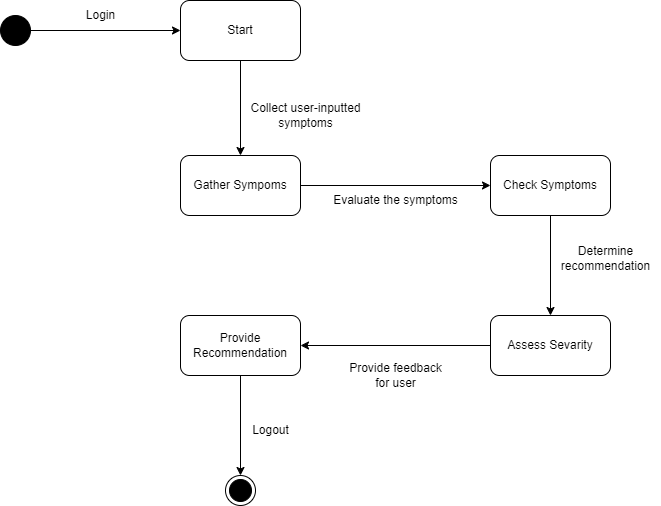

The diagram above was exported from draw.io. Its source (the exported page's mxGraphModel, read from the mxfile embedded in the PNG):
<mxGraphModel dx="1420" dy="804" grid="1" gridSize="10" guides="1" tooltips="1" connect="1" arrows="1" fold="1" page="1" pageScale="1" pageWidth="850" pageHeight="1100" math="0" shadow="0">
  <root>
    <mxCell id="0" />
    <mxCell id="1" parent="0" />
    <mxCell id="uloRZhAETcBwnvcyOWuM-1" style="edgeStyle=orthogonalEdgeStyle;rounded=0;orthogonalLoop=1;jettySize=auto;html=1;exitX=1;exitY=0.5;exitDx=0;exitDy=0;" parent="1" source="QRWBNjg0uq6f8QWioJVk-1" target="QRWBNjg0uq6f8QWioJVk-11" edge="1">
      <mxGeometry relative="1" as="geometry" />
    </mxCell>
    <mxCell id="QRWBNjg0uq6f8QWioJVk-1" value="" style="ellipse;fillColor=strokeColor;html=1;" parent="1" vertex="1">
      <mxGeometry x="150" y="150" width="30" height="30" as="geometry" />
    </mxCell>
    <mxCell id="QRWBNjg0uq6f8QWioJVk-2" value="" style="ellipse;html=1;shape=endState;fillColor=strokeColor;" parent="1" vertex="1">
      <mxGeometry x="375" y="610" width="30" height="30" as="geometry" />
    </mxCell>
    <mxCell id="uloRZhAETcBwnvcyOWuM-10" style="edgeStyle=orthogonalEdgeStyle;rounded=0;orthogonalLoop=1;jettySize=auto;html=1;" parent="1" source="QRWBNjg0uq6f8QWioJVk-11" target="uloRZhAETcBwnvcyOWuM-3" edge="1">
      <mxGeometry relative="1" as="geometry" />
    </mxCell>
    <mxCell id="QRWBNjg0uq6f8QWioJVk-11" value="Start" style="rounded=1;whiteSpace=wrap;html=1;" parent="1" vertex="1">
      <mxGeometry x="330" y="135" width="120" height="60" as="geometry" />
    </mxCell>
    <mxCell id="uloRZhAETcBwnvcyOWuM-11" style="edgeStyle=orthogonalEdgeStyle;rounded=0;orthogonalLoop=1;jettySize=auto;html=1;entryX=0;entryY=0.5;entryDx=0;entryDy=0;" parent="1" source="uloRZhAETcBwnvcyOWuM-3" target="uloRZhAETcBwnvcyOWuM-6" edge="1">
      <mxGeometry relative="1" as="geometry" />
    </mxCell>
    <mxCell id="uloRZhAETcBwnvcyOWuM-3" value="Gather Sympoms" style="rounded=1;whiteSpace=wrap;html=1;" parent="1" vertex="1">
      <mxGeometry x="330" y="290" width="120" height="60" as="geometry" />
    </mxCell>
    <mxCell id="uloRZhAETcBwnvcyOWuM-19" style="edgeStyle=orthogonalEdgeStyle;rounded=0;orthogonalLoop=1;jettySize=auto;html=1;" parent="1" source="uloRZhAETcBwnvcyOWuM-4" target="QRWBNjg0uq6f8QWioJVk-2" edge="1">
      <mxGeometry relative="1" as="geometry" />
    </mxCell>
    <mxCell id="uloRZhAETcBwnvcyOWuM-4" value="Provide Recommendation" style="rounded=1;whiteSpace=wrap;html=1;" parent="1" vertex="1">
      <mxGeometry x="330" y="450" width="120" height="60" as="geometry" />
    </mxCell>
    <mxCell id="uloRZhAETcBwnvcyOWuM-13" style="edgeStyle=orthogonalEdgeStyle;rounded=0;orthogonalLoop=1;jettySize=auto;html=1;entryX=1;entryY=0.5;entryDx=0;entryDy=0;" parent="1" source="uloRZhAETcBwnvcyOWuM-5" target="uloRZhAETcBwnvcyOWuM-4" edge="1">
      <mxGeometry relative="1" as="geometry" />
    </mxCell>
    <mxCell id="uloRZhAETcBwnvcyOWuM-5" value="Assess Sevarity" style="rounded=1;whiteSpace=wrap;html=1;" parent="1" vertex="1">
      <mxGeometry x="640" y="450" width="120" height="60" as="geometry" />
    </mxCell>
    <mxCell id="uloRZhAETcBwnvcyOWuM-12" style="edgeStyle=orthogonalEdgeStyle;rounded=0;orthogonalLoop=1;jettySize=auto;html=1;" parent="1" source="uloRZhAETcBwnvcyOWuM-6" target="uloRZhAETcBwnvcyOWuM-5" edge="1">
      <mxGeometry relative="1" as="geometry" />
    </mxCell>
    <mxCell id="uloRZhAETcBwnvcyOWuM-6" value="Check Symptoms" style="rounded=1;whiteSpace=wrap;html=1;" parent="1" vertex="1">
      <mxGeometry x="640" y="290" width="120" height="60" as="geometry" />
    </mxCell>
    <mxCell id="uloRZhAETcBwnvcyOWuM-9" value="Login" style="text;html=1;align=center;verticalAlign=middle;resizable=0;points=[];autosize=1;strokeColor=none;fillColor=none;" parent="1" vertex="1">
      <mxGeometry x="225" y="135" width="50" height="30" as="geometry" />
    </mxCell>
    <mxCell id="uloRZhAETcBwnvcyOWuM-15" value="Collect user-inputted &lt;br&gt;symptoms" style="text;html=1;align=center;verticalAlign=middle;resizable=0;points=[];autosize=1;strokeColor=none;fillColor=none;" parent="1" vertex="1">
      <mxGeometry x="390" y="230" width="130" height="40" as="geometry" />
    </mxCell>
    <mxCell id="uloRZhAETcBwnvcyOWuM-16" value="Evaluate the symptoms" style="text;html=1;align=center;verticalAlign=middle;resizable=0;points=[];autosize=1;strokeColor=none;fillColor=none;" parent="1" vertex="1">
      <mxGeometry x="470" y="320" width="150" height="30" as="geometry" />
    </mxCell>
    <mxCell id="uloRZhAETcBwnvcyOWuM-17" value="Determine &lt;br&gt;recommendation" style="text;html=1;align=center;verticalAlign=middle;resizable=0;points=[];autosize=1;strokeColor=none;fillColor=none;" parent="1" vertex="1">
      <mxGeometry x="700" y="373" width="110" height="40" as="geometry" />
    </mxCell>
    <mxCell id="uloRZhAETcBwnvcyOWuM-18" value="Provide feedback &lt;br&gt;for user" style="text;html=1;align=center;verticalAlign=middle;resizable=0;points=[];autosize=1;strokeColor=none;fillColor=none;" parent="1" vertex="1">
      <mxGeometry x="485" y="490" width="120" height="40" as="geometry" />
    </mxCell>
    <mxCell id="uloRZhAETcBwnvcyOWuM-20" value="Logout" style="text;html=1;align=center;verticalAlign=middle;resizable=0;points=[];autosize=1;strokeColor=none;fillColor=none;" parent="1" vertex="1">
      <mxGeometry x="390" y="550" width="60" height="30" as="geometry" />
    </mxCell>
  </root>
</mxGraphModel>